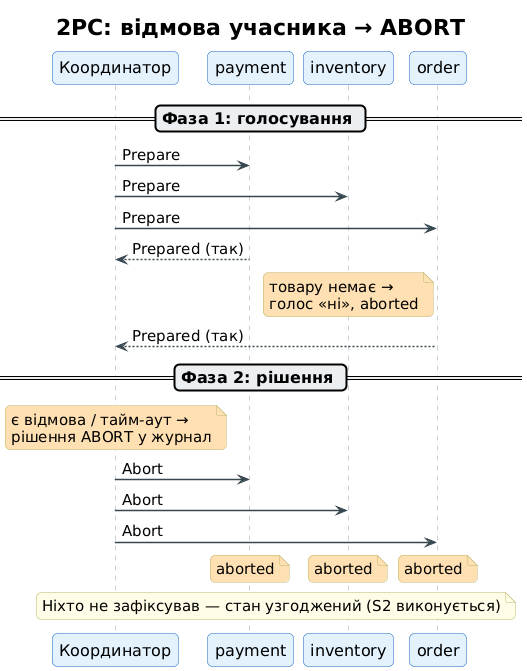

The diagram above was rendered by PlantUML. Its source (embedded in the PNG):
@startuml
!include _style.iuml
title 2PC: відмова учасника → ABORT

participant "Координатор" as TM
participant "payment" as P
participant "inventory" as I
participant "order" as O

== Фаза 1: голосування ==
TM -> P : Prepare
TM -> I : Prepare
TM -> O : Prepare
P --> TM : Prepared (так)
note over I #FFE0B2 : товару немає →\nголос «ні», aborted
O --> TM : Prepared (так)

== Фаза 2: рішення ==
note over TM #FFE0B2 : є відмова / тайм-аут →\nрішення ABORT у журнал
TM -> P : Abort
TM -> I : Abort
TM -> O : Abort
note over P #FFE0B2 : aborted
/ note over I #FFE0B2 : aborted
/ note over O #FFE0B2 : aborted
note across : Ніхто не зафіксував — стан узгоджений (S2 виконується)
@enduml